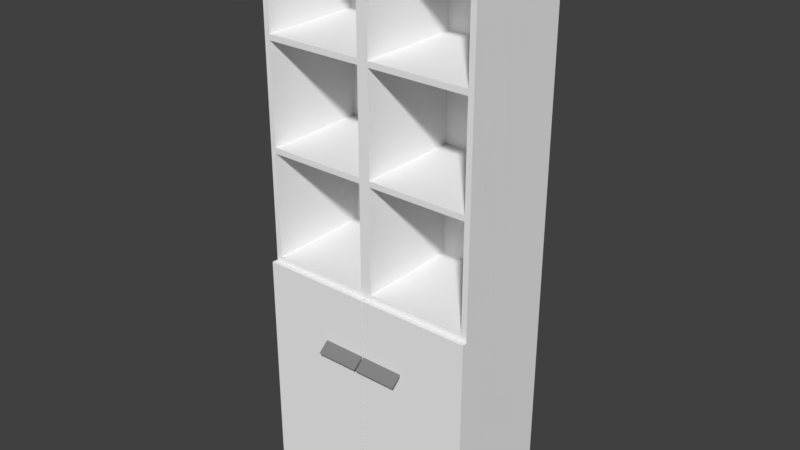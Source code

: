 # Source: 402_bookcase_visual.blend  (saved by Blender 2.79.0; exported with 4.5.12 LTS)
import bpy
from mathutils import Matrix  # noqa: F401  (used for matrix-valued properties, if any)

bpy.ops.wm.read_factory_settings(use_empty=True)
scene = bpy.context.scene
scene.name = 'Scene'

# ---- collections
col_collection_1 = bpy.data.collections.new('Collection 1'); scene.collection.children.link(col_collection_1)

# ---- materials (node trees are filled in below, after node groups)
mat_material_009 = bpy.data.materials.new('Material.009')
mat_material_009.alpha_threshold = 0.0
mat_material_009.use_transparent_shadow = False
mat_material_009.diffuse_color = (0.9131, 0.9131, 0.9131, 1.0)
mat_material_009.roughness = 0.5
mat_material_008 = bpy.data.materials.new('Material.008')
mat_material_008.alpha_threshold = 0.0
mat_material_008.use_transparent_shadow = False
mat_material_008.diffuse_color = (0.233, 0.233, 0.233, 1.0)
mat_material_008.roughness = 0.5

# ---- material node trees

# ---- world
world_world = bpy.data.worlds.new('World'); scene.world = world_world
world_world.color = (0.05088, 0.05088, 0.05088)
world_world.use_sun_shadow = False
world_world.sun_shadow_jitter_overblur = 0.0
world_world.cycles.sampling_method = 'MANUAL'

# ---- meshes
me_cube_011 = bpy.data.meshes.new('Cube.011')
me_cube_011.from_pydata([(-0.4, -0.2005, -0.9998), (-0.4, -0.2005, 0.9998), (-0.4, 0.2005, -0.9998), (-0.4, 0.2005, 0.9998), (0.4, -0.2005, -0.9998), (0.4, -0.2005, 0.9998), (0.4, 0.2005, -0.9998), (0.4, 0.2005, 0.9998), (-0.4, -0.2005, -0.1992), (-0.4, 0.2005, -0.1992), (0.4, 0.2005, -0.1992), (0.4, -0.2005, -0.1992), (-0.4, -0.2005, -0.1791), (-0.4, 0.2005, -0.1791), (0.4, 0.2005, -0.1791), (0.4, -0.2005, -0.1791), (-0.4, -0.2005, 0.2013), (-0.4, 0.2005, 0.2013), (0.4, 0.2005, 0.2013), (0.4, -0.2005, 0.2013), (-0.4, -0.2005, 0.2215), (-0.4, 0.2005, 0.2215), (0.4, 0.2005, 0.2215), (0.4, -0.2005, 0.2215), (-0.4, -0.2005, 0.9796), (-0.4, 0.2005, 0.9796), (0.4, 0.2005, 0.9796), (0.4, -0.2005, 0.9796), (-0.4, 0.2005, 0.6006), (0.4, 0.2005, 0.6006), (0.4, -0.2005, 0.6006), (-0.4, -0.2005, 0.6006), (-0.4, 0.2005, 0.5803), (0.4, 0.2005, 0.5803), (0.4, -0.2005, 0.5803), (-0.4, -0.2005, 0.5803), (-0.3797, 0.2005, -0.9998), (-0.3797, 0.2005, 0.9998), (-0.3797, -0.2005, -0.9998), (-0.3797, -0.2005, 0.9998), (-0.3797, -0.2005, -0.1992), (-0.3797, 0.2005, -0.1992), (-0.3797, -0.2005, -0.1791), (-0.3797, 0.2005, -0.1791), (-0.3797, -0.2005, 0.2013), (-0.3797, 0.2005, 0.2013), (-0.3797, -0.2005, 0.2215), (-0.3797, 0.2005, 0.2215), (-0.3797, -0.2005, 0.9796), (-0.3797, 0.2005, 0.9796), (-0.3797, 0.2005, 0.6006), (-0.3797, -0.2005, 0.6006), (-0.3797, -0.2005, 0.5803), (-0.3797, 0.2005, 0.5803), (0.3797, 0.2005, 0.9998), (0.3797, -0.2005, -0.9998), (0.3797, 0.2005, -0.1992), (0.3797, 0.2005, -0.1791), (0.3797, 0.2005, 0.2013), (0.3797, 0.2005, 0.2215), (0.3797, 0.2005, 0.9796), (0.3797, 0.2005, 0.6006), (0.3797, 0.2005, 0.5803), (0.3797, 0.2005, -0.9998), (0.3797, -0.2005, 0.9998), (0.3797, -0.2005, -0.1992), (0.3797, -0.2005, -0.1791), (0.3797, -0.2005, 0.2013), (0.3797, -0.2005, 0.2215), (0.3797, -0.2005, 0.9796), (0.3797, -0.2005, 0.6006), (0.3797, -0.2005, 0.5803), (-2.98e-08, 0.2005, -0.9998), (-2.98e-08, -0.2005, 0.9998), (-2.98e-08, -0.2005, -0.1992), (-2.98e-08, -0.2005, -0.1791), (-2.98e-08, -0.2005, 0.2013), (-2.98e-08, -0.2005, 0.2215), (-2.98e-08, -0.2005, 0.9796), (-2.98e-08, -0.2005, 0.6006), (-2.98e-08, -0.2005, 0.5803), (0.0, 0.2005, 0.9998), (0.0, -0.2005, -0.9998), (0.0, 0.2005, -0.1992), (0.0, 0.2005, -0.1791), (0.0, 0.2005, 0.2013), (0.0, 0.2005, 0.2215), (0.0, 0.2005, 0.9796), (0.0, 0.2005, 0.6006), (0.0, 0.2005, 0.5803), (0.02025, 0.2005, 0.9998), (0.02025, -0.2005, -0.9998), (0.02025, 0.2005, -0.1992), (0.02025, 0.2005, -0.1791), (0.02025, 0.2005, 0.2013), (0.02025, 0.2005, 0.2215), (0.02025, 0.2005, 0.9796), (0.02025, 0.2005, 0.6006), (0.02025, 0.2005, 0.5803), (0.02025, 0.2005, -0.9998), (0.02025, -0.2005, 0.9998), (0.02025, -0.2005, -0.1992), (0.02025, -0.2005, -0.1791), (0.02025, -0.2005, 0.2013), (0.02025, -0.2005, 0.2215), (0.02025, -0.2005, 0.9796), (0.02025, -0.2005, 0.6006), (0.02025, -0.2005, 0.5803), (-0.02025, 0.2005, -0.9998), (-0.02025, -0.2005, 0.9998), (-0.02025, -0.2005, -0.1992), (-0.02025, -0.2005, -0.1791), (-0.02025, -0.2005, 0.2013), (-0.02025, -0.2005, 0.2215), (-0.02025, -0.2005, 0.9796), (-0.02025, -0.2005, 0.6006), (-0.02025, -0.2005, 0.5803), (-0.02025, 0.2005, 0.9998), (-0.02025, -0.2005, -0.9998), (-0.02025, 0.2005, -0.1992), (-0.02025, 0.2005, -0.1791), (-0.02025, 0.2005, 0.2013), (-0.02025, 0.2005, 0.2215), (-0.02025, 0.2005, 0.9796), (-0.02025, 0.2005, 0.6006), (-0.02025, 0.2005, 0.5803), (-0.4032, -0.2216, -0.996), (-0.4032, -0.2216, -0.1974), (-0.4032, -0.2017, -0.996), (-0.4032, -0.2017, -0.1974), (-0.003232, -0.2216, -0.996), (-0.003232, -0.2216, -0.1974), (-0.003232, -0.2017, -0.996), (-0.003232, -0.2017, -0.1974), (0.003232, -0.2216, -0.996), (0.003232, -0.2216, -0.1974), (0.003232, -0.2017, -0.996), (0.003232, -0.2017, -0.1974), (0.4032, -0.2216, -0.996), (0.4032, -0.2216, -0.1974), (0.4032, -0.2017, -0.996), (0.4032, -0.2017, -0.1974), (0.02025, 0.1778, 0.2215), (0.3797, 0.1778, 0.2215), (0.3797, 0.1778, 0.5803), (0.02025, 0.1778, 0.5803), (0.02025, 0.1795, 0.6006), (0.3797, 0.1795, 0.6006), (0.02025, 0.1795, 0.9796), (0.3797, 0.1795, 0.9796), (-0.3797, 0.1789, 0.5803), (-0.3797, 0.1789, 0.2215), (-0.02025, 0.1789, 0.5803), (-0.02025, 0.1789, 0.2215), (-0.3797, 0.1743, 0.9796), (-0.3797, 0.1743, 0.6006), (-0.02025, 0.1743, 0.9796), (-0.02025, 0.1743, 0.6006), (0.02025, 0.1755, 0.2013), (0.3797, 0.1755, 0.2013), (0.02025, 0.1755, -0.1791), (0.3797, 0.1755, -0.1791), (-0.02025, 0.179, 0.2013), (-0.3797, 0.179, 0.2013), (-0.3797, 0.179, -0.1791), (-0.02025, 0.179, -0.1791)], [], [(24, 1, 3, 25), (60, 54, 7, 26), (26, 7, 5, 27), (48, 39, 1, 24), (63, 6, 4, 55), (37, 3, 1, 39), (38, 40, 8, 0), (6, 10, 11, 4), (63, 56, 10, 6), (0, 8, 9, 2), (40, 42, 12, 8), (10, 14, 15, 11), (56, 57, 14, 10), (8, 12, 13, 9), (42, 44, 16, 12), (14, 18, 19, 15), (57, 58, 18, 14), (12, 16, 17, 13), (44, 46, 20, 16), (18, 22, 23, 19), (58, 59, 22, 18), (16, 20, 21, 17), (51, 48, 24, 31), (29, 26, 27, 30), (61, 60, 26, 29), (31, 24, 25, 28), (35, 31, 28, 32), (62, 61, 29, 33), (33, 29, 30, 34), (52, 51, 31, 35), (46, 52, 35, 20), (22, 33, 34, 23), (59, 62, 33, 22), (20, 35, 32, 21), (21, 32, 53, 47), (116, 115, 51, 52), (32, 28, 50, 53), (28, 25, 49, 50), (17, 21, 47, 45), (112, 113, 46, 44), (13, 17, 45, 43), (9, 13, 43, 41), (110, 111, 42, 40), (2, 9, 41, 36), (118, 110, 40, 38), (117, 37, 39, 109), (2, 36, 38, 0), (114, 109, 39, 48), (25, 3, 37, 49), (27, 5, 64, 69), (7, 54, 64, 5), (4, 11, 65, 55), (11, 15, 66, 65), (15, 19, 67, 66), (19, 23, 68, 67), (30, 27, 69, 70), (34, 30, 70, 71), (23, 34, 71, 68), (146, 97, 96, 148), (98, 97, 61, 62), (146, 106, 70, 147), (94, 95, 59, 58), (157, 124, 50, 155), (92, 93, 57, 56), (99, 92, 56, 63), (99, 63, 55, 91), (96, 90, 54, 60), (123, 117, 81, 87), (108, 72, 82, 118), (108, 119, 83, 72), (119, 120, 84, 83), (120, 121, 85, 84), (121, 122, 86, 85), (124, 123, 87, 88), (125, 124, 88, 89), (122, 125, 89, 86), (105, 100, 73, 78), (90, 81, 73, 100), (91, 101, 74, 82), (101, 102, 75, 74), (102, 103, 76, 75), (103, 104, 77, 76), (106, 105, 78, 79), (107, 106, 79, 80), (104, 107, 80, 77), (71, 70, 106, 107), (67, 68, 104, 103), (65, 66, 102, 101), (55, 65, 101, 91), (54, 90, 100, 64), (69, 64, 100, 105), (87, 81, 90, 96), (72, 99, 91, 82), (72, 83, 92, 99), (83, 84, 93, 92), (84, 85, 94, 93), (85, 86, 95, 94), (88, 87, 96, 97), (89, 88, 97, 98), (86, 89, 98, 95), (157, 115, 114, 156), (53, 50, 124, 125), (156, 154, 49, 123), (45, 47, 122, 121), (155, 154, 48, 51), (41, 43, 120, 119), (36, 41, 119, 108), (36, 108, 118, 38), (49, 37, 117, 123), (78, 73, 109, 114), (81, 117, 109, 73), (82, 74, 110, 118), (74, 75, 111, 110), (75, 76, 112, 111), (76, 77, 113, 112), (79, 78, 114, 115), (80, 79, 115, 116), (77, 80, 116, 113), (148, 149, 69, 105), (147, 149, 60, 61), (151, 150, 52, 46), (152, 150, 53, 125), (153, 113, 116, 152), (153, 122, 47, 151), (142, 104, 68, 143), (143, 144, 62, 59), (142, 95, 98, 145), (145, 144, 71, 107), (158, 159, 67, 103), (162, 163, 45, 121), (164, 163, 44, 42), (160, 93, 94, 158), (161, 159, 58, 57), (165, 111, 112, 162), (165, 120, 43, 164), (160, 102, 66, 161), (121, 120, 43, 45), (53, 125, 122, 47), (96, 60, 61, 97), (126, 127, 129, 128), (128, 129, 133, 132), (132, 133, 131, 130), (130, 131, 127, 126), (128, 132, 130, 126), (133, 129, 127, 131), (134, 135, 137, 136), (136, 137, 141, 140), (140, 141, 139, 138), (138, 139, 135, 134), (136, 140, 138, 134), (141, 137, 135, 139), (98, 62, 144, 145), (104, 142, 145, 107), (68, 71, 144, 143), (95, 142, 143, 59), (158, 160, 161, 159), (70, 69, 149, 147), (96, 60, 149, 148), (97, 146, 147, 61), (106, 146, 148, 105), (147, 149, 148, 146), (113, 153, 151, 46), (122, 153, 152, 125), (116, 52, 150, 152), (47, 53, 150, 151), (151, 153, 152, 150), (50, 49, 154, 155), (114, 48, 154, 156), (124, 157, 156, 123), (115, 157, 155, 51), (143, 144, 145, 142), (93, 160, 161, 57), (66, 67, 159, 161), (102, 160, 158, 103), (94, 58, 159, 158), (156, 154, 155, 157), (111, 165, 164, 42), (120, 165, 162, 121), (43, 45, 163, 164), (112, 44, 163, 162), (164, 165, 162, 163), (123, 124, 50, 49), (95, 98, 62, 59), (94, 58, 57, 93)])
me_cube_011.materials.append(mat_material_009)
me_cube_011.use_remesh_preserve_volume = False
me_cube_011.use_remesh_preserve_attributes = False
me_cube_011.use_mirror_vertex_groups = False
me_cube_011.update()
me_cube_009 = bpy.data.meshes.new('Cube.009')
me_cube_009.from_pydata([(0.155, -0.02355, -0.01972), (0.155, -0.02693, -0.01717), (0.155, 0.01298, 0.002491), (0.155, 0.01298, 0.01581), (0.0, 0.01298, 0.002491), (0.0, 0.01298, 0.01581), (0.0, -0.02355, -0.01972), (0.0, -0.02693, -0.01717), (0.3167, -0.02355, -0.01972), (0.3167, -0.02693, -0.01717), (0.3167, 0.01298, 0.002491), (0.3167, 0.01298, 0.01581), (0.1617, 0.01298, 0.002491), (0.1617, 0.01298, 0.01581), (0.1617, -0.02355, -0.01972), (0.1617, -0.02693, -0.01717)], [], [(4, 5, 3, 2), (2, 3, 1, 0), (4, 2, 0, 6), (3, 5, 7, 1), (0, 1, 7, 6), (7, 5, 4, 6), (12, 13, 11, 10), (10, 11, 9, 8), (12, 10, 8, 14), (11, 13, 15, 9), (8, 9, 15, 14), (15, 13, 12, 14)])
me_cube_009.materials.append(mat_material_008)
me_cube_009.use_remesh_preserve_volume = False
me_cube_009.use_remesh_preserve_attributes = False
me_cube_009.use_mirror_vertex_groups = False
me_cube_009.update()

# ---- objects
ob_cube = bpy.data.objects.new('Cube', me_cube_011)
ob_cube_001 = bpy.data.objects.new('Cube.001', me_cube_009)

# ---- transforms, parenting, visibility, modifiers, constraints
ob_cube.location = (0.0, 0.0, 0.0)
ob_cube.lineart.crease_threshold = 0.0
_m = ob_cube.modifiers.new('Solidify', 'SOLIDIFY')
_m.nonmanifold_thickness_mode = 'FIXED'
_m.nonmanifold_merge_threshold = 0.0003
ob_cube_001.location = (-0.1584, -0.2347, -0.4259)
ob_cube_001.lineart.crease_threshold = 0.0

# ---- collection membership
col_collection_1.objects.link(ob_cube)
col_collection_1.objects.link(ob_cube_001)

# ---- scene / render settings (as saved in the file)
scene.frame_start = 1; scene.frame_end = 250; scene.frame_set(2)
scene.render.engine = 'BLENDER_EEVEE_NEXT'
scene.render.resolution_percentage = 50
scene.render.dither_intensity = 0.0
scene.cycles.use_denoising = False
scene.cycles.samples = 128
scene.cycles.sampling_pattern = 'TABULATED_SOBOL'
scene.cycles.use_adaptive_sampling = False
scene.cycles.use_light_tree = False
scene.cycles.blur_glossy = 0.0
scene.cycles.sample_clamp_indirect = 0.0
scene.view_settings.view_transform = 'Standard'
bpy.context.view_layer.update()

# ---- added for rendering (the .blend has no active camera and no usable light): camera, sun
cam_auto = bpy.data.cameras.new('AutoCamera')
cam_auto.lens = 50.0
cam_auto.sensor_width = 36.0
cam_auto.clip_end = 1000.0
ob_auto_camera = bpy.data.objects.new('AutoCamera', cam_auto)
scene.collection.objects.link(ob_auto_camera)
ob_auto_camera.location = (2.04023, -2.47884, 1.63219)
ob_auto_camera.rotation_euler = (1.09748, -7.21219e-08, 0.694738)
scene.camera = ob_auto_camera
light_auto_sun = bpy.data.lights.new('AutoSun', 'SUN')
light_auto_sun.energy = 3.0
light_auto_sun.angle = 0.0523599
ob_auto_sun = bpy.data.objects.new('AutoSun', light_auto_sun)
scene.collection.objects.link(ob_auto_sun)
ob_auto_sun.rotation_euler = (0.872665, 0.174533, 0.523599)
bpy.context.view_layer.update()
